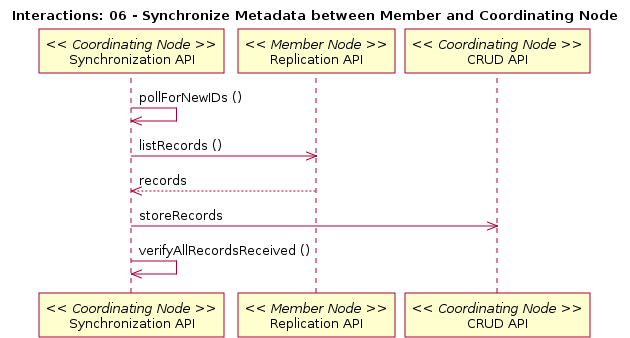

The diagram above was rendered by PlantUML. Its source (embedded in the PNG):
@startuml
title Interactions: 06 - Synchronize Metadata between Member and Coordinating Node
participant "Synchronization API" as c_sync << Coordinating Node >>
c_sync -> c_sync: pollForNewIDs ()
participant "Replication API" as m_rep << Member Node >>
c_sync -> m_rep: listRecords ()
c_sync <-- m_rep: records
participant "CRUD API" as c_crud << Coordinating Node >>
c_sync -> c_crud: storeRecords
c_sync -> c_sync: verifyAllRecordsReceived ()
@enduml